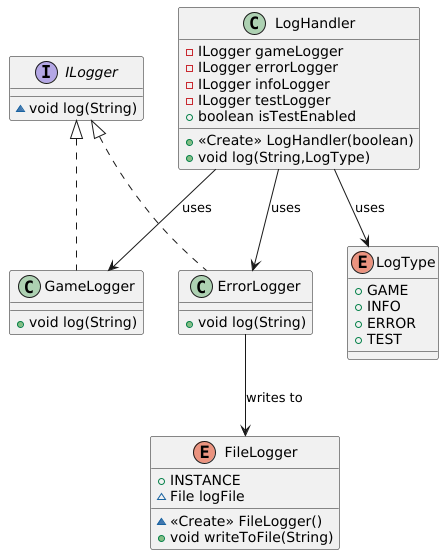

The diagram above was rendered by PlantUML. Its source (embedded in the PNG):
@startuml
interface ILogger {
    ~ void log(String)
    }
class ErrorLogger {
    + void log(String)
    }
    enum LogType {
    +  GAME
    +  INFO
    +  ERROR
    +  TEST
    }
    enum FileLogger {
    +  INSTANCE
    ~ File logFile
    ~ <<Create>> FileLogger()
    + void writeToFile(String)
    }

    class GameLogger {
    + void log(String)
    }
    class LogHandler {
    - ILogger gameLogger
    - ILogger errorLogger
    - ILogger infoLogger
    - ILogger testLogger
    + boolean isTestEnabled
    + <<Create>> LogHandler(boolean)
    + void log(String,LogType)
    }
ILogger <|.. ErrorLogger
ErrorLogger --> FileLogger : writes to
ILogger <|.. GameLogger
LogHandler --> ErrorLogger : uses
LogHandler --> GameLogger : uses
LogHandler --> LogType : uses
@enduml